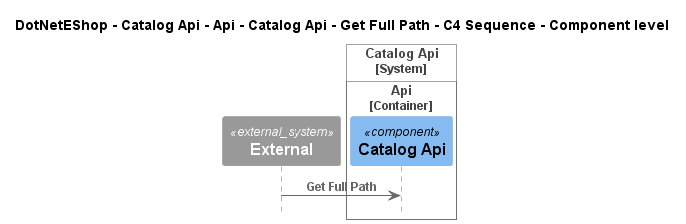

The diagram above was rendered by PlantUML. Its source (embedded in the PNG):
@startuml
!include ..\..\..\..\..\..\..\..\..\.c4s\C4_Sequence.puml

title DotNetEShop - Catalog Api - Api - Catalog Api - Get Full Path - C4 Sequence - Component level

System_Ext(C4InterFlow.SoftwareSystems.ExternalSystem, "External", "")

System_Boundary(DotNetEShop.SoftwareSystems.CatalogApi, "Catalog Api")
    
Container_Boundary(DotNetEShop.SoftwareSystems.CatalogApi.Containers.Api, "Api")
    Component(DotNetEShop.SoftwareSystems.CatalogApi.Containers.Api.Components.CatalogApi, "Catalog Api", "", "")
Boundary_End()
Boundary_End()

Rel(C4InterFlow.SoftwareSystems.ExternalSystem, DotNetEShop.SoftwareSystems.CatalogApi.Containers.Api.Components.CatalogApi, "Get Full Path")


@enduml